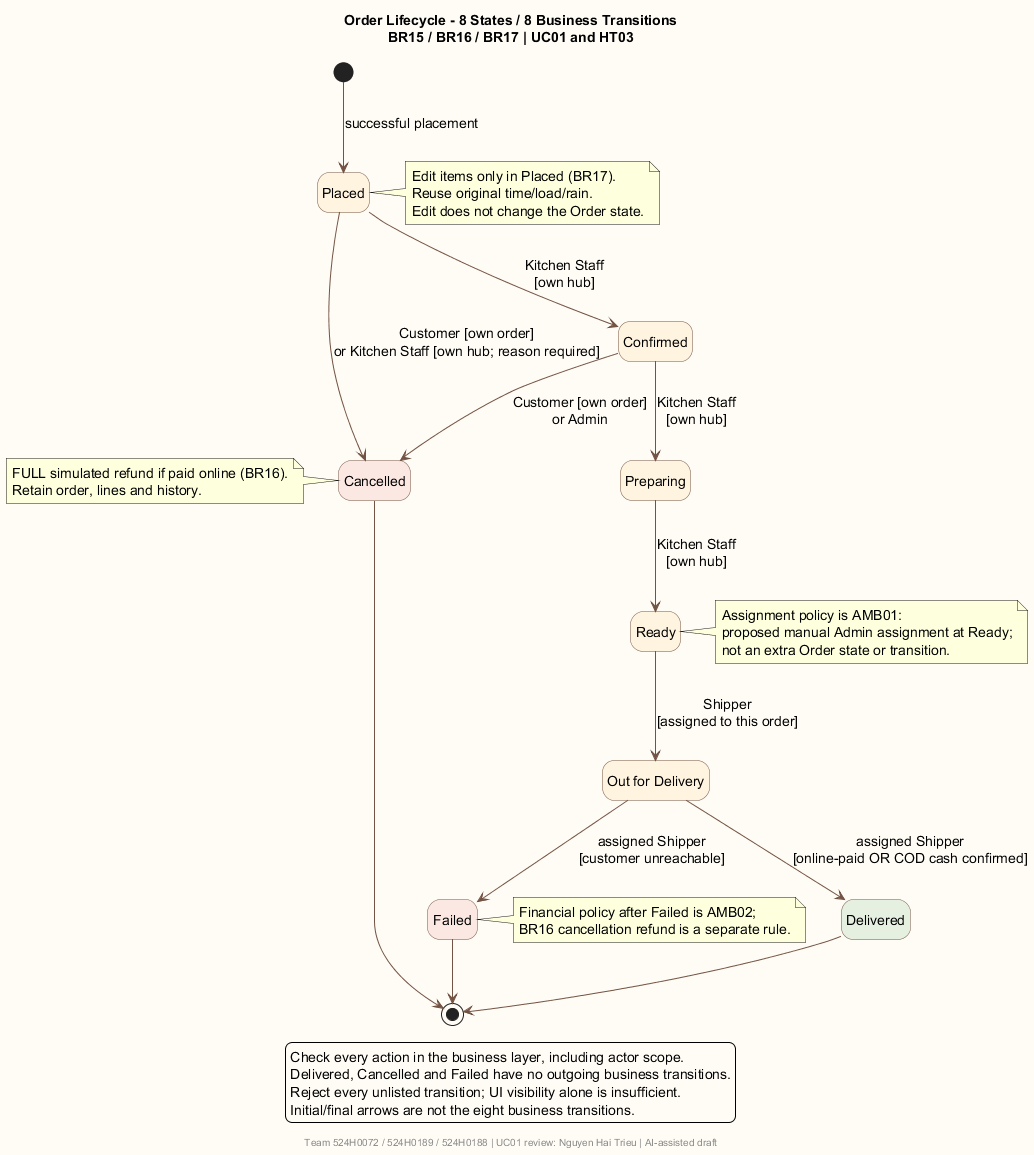

The diagram above was rendered by PlantUML. Its source (embedded in the PNG):
@startuml
title Order Lifecycle - 8 States / 8 Business Transitions\nBR15 / BR16 / BR17 | UC01 and HT03
footer Team 524H0072 / 524H0189 / 524H0188 | UC01 review: Nguyen Hai Trieu | AI-assisted draft
skinparam backgroundColor #FFFCF5
skinparam shadowing false
skinparam defaultFontName SansSerif
skinparam defaultFontSize 14
skinparam stateBackgroundColor #FFF4DF
skinparam stateBorderColor #735344
skinparam ArrowColor #735344
hide empty description
state Placed
state Confirmed
state Preparing
state Ready
state "Out for Delivery" as Out
state Delivered #E6F0E1
state Cancelled #FCE8E2
state Failed #FCE8E2
[*] --> Placed : successful placement
Placed --> Confirmed : Kitchen Staff\n[own hub]
Placed --> Cancelled : Customer [own order]\nor Kitchen Staff [own hub; reason required]
Confirmed --> Preparing : Kitchen Staff\n[own hub]
Confirmed --> Cancelled : Customer [own order]\nor Admin
Preparing --> Ready : Kitchen Staff\n[own hub]
Ready --> Out : Shipper\n[assigned to this order]
Out --> Delivered : assigned Shipper\n[online-paid OR COD cash confirmed]
Out --> Failed : assigned Shipper\n[customer unreachable]
Delivered --> [*]
Cancelled --> [*]
Failed --> [*]
note right of Placed
  Edit items only in Placed (BR17).
  Reuse original time/load/rain.
  Edit does not change the Order state.
end note
note right of Ready
  Assignment policy is AMB01:
  proposed manual Admin assignment at Ready;
  not an extra Order state or transition.
end note
note left of Cancelled
  FULL simulated refund if paid online (BR16).
  Retain order, lines and history.
end note
note right of Failed
  Financial policy after Failed is AMB02;
  BR16 cancellation refund is a separate rule.
end note
legend bottom
  Check every action in the business layer, including actor scope.
  Delivered, Cancelled and Failed have no outgoing business transitions.
  Reject every unlisted transition; UI visibility alone is insufficient.
  Initial/final arrows are not the eight business transitions.
endlegend
@enduml